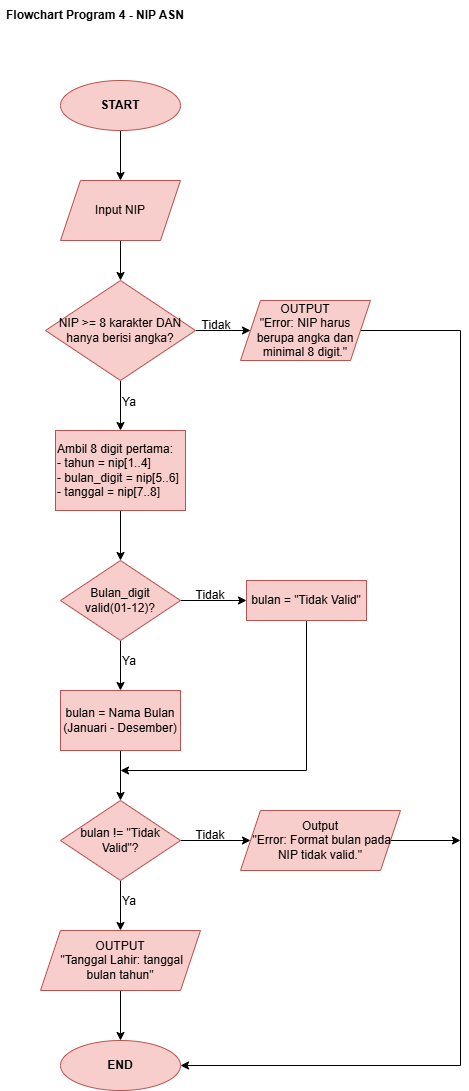

The diagram above was exported from draw.io. Its source (the exported page's mxGraphModel, read from the mxfile embedded in the PNG):
<mxGraphModel dx="774" dy="544" grid="1" gridSize="10" guides="1" tooltips="1" connect="1" arrows="1" fold="1" page="1" pageScale="1" pageWidth="850" pageHeight="1100" math="0" shadow="0">
  <root>
    <mxCell id="0" />
    <mxCell id="1" parent="0" />
    <mxCell id="Sk2iJHIN4KlDifhElW7b-1" parent="1" style="text;html=1;whiteSpace=wrap;strokeColor=none;fillColor=none;align=center;verticalAlign=middle;rounded=0;" value="&lt;b&gt;Flowchart Program 4 - NIP ASN&lt;/b&gt;" vertex="1">
      <mxGeometry height="30" width="190" x="140" y="10" as="geometry" />
    </mxCell>
    <mxCell id="2WvH8wASkNacH4j1Lsr6-2" edge="1" parent="1" source="Sk2iJHIN4KlDifhElW7b-2" style="edgeStyle=orthogonalEdgeStyle;rounded=0;orthogonalLoop=1;jettySize=auto;html=1;" target="2WvH8wASkNacH4j1Lsr6-1" value="">
      <mxGeometry relative="1" as="geometry" />
    </mxCell>
    <mxCell id="Sk2iJHIN4KlDifhElW7b-2" parent="1" style="ellipse;whiteSpace=wrap;html=1;fillColor=#f8cecc;strokeColor=#b85450;" value="&lt;b&gt;START&lt;/b&gt;" vertex="1">
      <mxGeometry height="50" width="120" x="200" y="90" as="geometry" />
    </mxCell>
    <mxCell id="2WvH8wASkNacH4j1Lsr6-4" edge="1" parent="1" source="2WvH8wASkNacH4j1Lsr6-1" style="edgeStyle=orthogonalEdgeStyle;rounded=0;orthogonalLoop=1;jettySize=auto;html=1;" target="2WvH8wASkNacH4j1Lsr6-3" value="">
      <mxGeometry relative="1" as="geometry" />
    </mxCell>
    <mxCell id="2WvH8wASkNacH4j1Lsr6-1" parent="1" style="shape=parallelogram;perimeter=parallelogramPerimeter;whiteSpace=wrap;html=1;fixedSize=1;fillColor=#f8cecc;strokeColor=#b85450;" value="Input NIP" vertex="1">
      <mxGeometry height="60" width="120" x="200" y="190" as="geometry" />
    </mxCell>
    <mxCell id="2WvH8wASkNacH4j1Lsr6-6" edge="1" parent="1" source="2WvH8wASkNacH4j1Lsr6-3" style="edgeStyle=orthogonalEdgeStyle;rounded=0;orthogonalLoop=1;jettySize=auto;html=1;" target="2WvH8wASkNacH4j1Lsr6-5" value="">
      <mxGeometry relative="1" as="geometry" />
    </mxCell>
    <mxCell id="2WvH8wASkNacH4j1Lsr6-10" edge="1" parent="1" source="2WvH8wASkNacH4j1Lsr6-3" style="edgeStyle=orthogonalEdgeStyle;rounded=0;orthogonalLoop=1;jettySize=auto;html=1;" target="2WvH8wASkNacH4j1Lsr6-9" value="">
      <mxGeometry relative="1" as="geometry" />
    </mxCell>
    <mxCell id="2WvH8wASkNacH4j1Lsr6-3" parent="1" style="rhombus;whiteSpace=wrap;html=1;fillColor=#f8cecc;strokeColor=#b85450;" value="NIP &amp;gt;= 8 karakter DAN hanya berisi angka?" vertex="1">
      <mxGeometry height="100" width="150" x="185" y="290" as="geometry" />
    </mxCell>
    <mxCell id="2WvH8wASkNacH4j1Lsr6-34" edge="1" parent="1" style="edgeStyle=orthogonalEdgeStyle;rounded=0;orthogonalLoop=1;jettySize=auto;html=1;entryX=1;entryY=0.5;entryDx=0;entryDy=0;" target="2WvH8wASkNacH4j1Lsr6-28">
      <mxGeometry relative="1" as="geometry">
        <Array as="points">
          <mxPoint x="500" y="340" />
          <mxPoint x="600" y="340" />
          <mxPoint x="600" y="1075" />
        </Array>
        <mxPoint x="500" y="320" as="sourcePoint" />
        <mxPoint x="650" y="1080" as="targetPoint" />
      </mxGeometry>
    </mxCell>
    <mxCell id="2WvH8wASkNacH4j1Lsr6-5" parent="1" style="shape=parallelogram;perimeter=parallelogramPerimeter;whiteSpace=wrap;html=1;fixedSize=1;fillColor=#f8cecc;strokeColor=#b85450;align=center;" value="&lt;div style=&quot;&quot;&gt;&lt;span style=&quot;background-color: transparent; color: light-dark(rgb(0, 0, 0), rgb(255, 255, 255));&quot;&gt;OUTPUT&lt;/span&gt;&lt;/div&gt;&lt;div style=&quot;&quot;&gt;&quot;Error: NIP harus berupa angka dan minimal 8 digit.&quot;&lt;/div&gt;" vertex="1">
      <mxGeometry height="60" width="130" x="380" y="310" as="geometry" />
    </mxCell>
    <mxCell id="2WvH8wASkNacH4j1Lsr6-8" parent="1" style="text;html=1;whiteSpace=wrap;strokeColor=none;fillColor=none;align=center;verticalAlign=middle;rounded=0;" value="Tidak" vertex="1">
      <mxGeometry height="30" width="60" x="326" y="320" as="geometry" />
    </mxCell>
    <mxCell id="2WvH8wASkNacH4j1Lsr6-13" edge="1" parent="1" source="2WvH8wASkNacH4j1Lsr6-9" style="edgeStyle=orthogonalEdgeStyle;rounded=0;orthogonalLoop=1;jettySize=auto;html=1;" target="2WvH8wASkNacH4j1Lsr6-12" value="">
      <mxGeometry relative="1" as="geometry" />
    </mxCell>
    <mxCell id="2WvH8wASkNacH4j1Lsr6-9" parent="1" style="whiteSpace=wrap;html=1;fillColor=#f8cecc;strokeColor=#b85450;align=left;" value="Ambil 8 digit pertama:&lt;div&gt;- tahun = nip[1..4]&lt;/div&gt;&lt;div&gt;- bulan_digit = nip[5..6]&lt;/div&gt;&lt;div&gt;- tanggal = nip[7..8]&lt;/div&gt;" vertex="1">
      <mxGeometry height="80" width="130" x="195" y="440" as="geometry" />
    </mxCell>
    <mxCell id="2WvH8wASkNacH4j1Lsr6-11" parent="1" style="text;html=1;whiteSpace=wrap;strokeColor=none;fillColor=none;align=center;verticalAlign=middle;rounded=0;" value="Ya" vertex="1">
      <mxGeometry height="30" width="60" x="239" y="397" as="geometry" />
    </mxCell>
    <mxCell id="2WvH8wASkNacH4j1Lsr6-16" edge="1" parent="1" source="2WvH8wASkNacH4j1Lsr6-12" style="edgeStyle=orthogonalEdgeStyle;rounded=0;orthogonalLoop=1;jettySize=auto;html=1;" target="2WvH8wASkNacH4j1Lsr6-15" value="">
      <mxGeometry relative="1" as="geometry" />
    </mxCell>
    <mxCell id="2WvH8wASkNacH4j1Lsr6-18" edge="1" parent="1" source="2WvH8wASkNacH4j1Lsr6-12" style="edgeStyle=orthogonalEdgeStyle;rounded=0;orthogonalLoop=1;jettySize=auto;html=1;" target="2WvH8wASkNacH4j1Lsr6-17" value="">
      <mxGeometry relative="1" as="geometry" />
    </mxCell>
    <mxCell id="2WvH8wASkNacH4j1Lsr6-12" parent="1" style="rhombus;whiteSpace=wrap;html=1;align=center;fillColor=#f8cecc;strokeColor=#b85450;" value="Bulan_digit&lt;div&gt;valid(01-12)?&lt;/div&gt;" vertex="1">
      <mxGeometry height="80" width="120" x="200" y="570" as="geometry" />
    </mxCell>
    <mxCell id="2WvH8wASkNacH4j1Lsr6-23" edge="1" parent="1" source="2WvH8wASkNacH4j1Lsr6-15" style="edgeStyle=orthogonalEdgeStyle;rounded=0;orthogonalLoop=1;jettySize=auto;html=1;" target="2WvH8wASkNacH4j1Lsr6-22" value="">
      <mxGeometry relative="1" as="geometry" />
    </mxCell>
    <mxCell id="2WvH8wASkNacH4j1Lsr6-15" parent="1" style="whiteSpace=wrap;html=1;fillColor=#f8cecc;strokeColor=#b85450;" value="&lt;div&gt;&lt;br&gt;&lt;/div&gt;bulan = Nama Bulan (Januari - Desember)&lt;div&gt;&lt;br&gt;&lt;/div&gt;" vertex="1">
      <mxGeometry height="60" width="120" x="200" y="700" as="geometry" />
    </mxCell>
    <mxCell id="2WvH8wASkNacH4j1Lsr6-37" edge="1" parent="1" style="edgeStyle=orthogonalEdgeStyle;rounded=0;orthogonalLoop=1;jettySize=auto;html=1;">
      <mxGeometry relative="1" as="geometry">
        <Array as="points">
          <mxPoint x="446" y="780" />
        </Array>
        <mxPoint x="446" y="620" as="sourcePoint" />
        <mxPoint x="260" y="780" as="targetPoint" />
      </mxGeometry>
    </mxCell>
    <mxCell id="2WvH8wASkNacH4j1Lsr6-17" parent="1" style="whiteSpace=wrap;html=1;fillColor=#f8cecc;strokeColor=#b85450;" value="&lt;div&gt;&lt;br&gt;&lt;/div&gt;bulan = &quot;Tidak Valid&quot;&lt;div&gt;&lt;br/&gt;&lt;/div&gt;" vertex="1">
      <mxGeometry height="40" width="120" x="386" y="590" as="geometry" />
    </mxCell>
    <mxCell id="2WvH8wASkNacH4j1Lsr6-19" parent="1" style="text;html=1;whiteSpace=wrap;strokeColor=none;fillColor=none;align=center;verticalAlign=middle;rounded=0;" value="Tidak" vertex="1">
      <mxGeometry height="30" width="60" x="320" y="590" as="geometry" />
    </mxCell>
    <mxCell id="2WvH8wASkNacH4j1Lsr6-21" parent="1" style="text;html=1;whiteSpace=wrap;strokeColor=none;fillColor=none;align=center;verticalAlign=middle;rounded=0;" value="Ya" vertex="1">
      <mxGeometry height="30" width="60" x="239" y="656" as="geometry" />
    </mxCell>
    <mxCell id="2WvH8wASkNacH4j1Lsr6-25" edge="1" parent="1" source="2WvH8wASkNacH4j1Lsr6-22" style="edgeStyle=orthogonalEdgeStyle;rounded=0;orthogonalLoop=1;jettySize=auto;html=1;" target="2WvH8wASkNacH4j1Lsr6-24" value="">
      <mxGeometry relative="1" as="geometry" />
    </mxCell>
    <mxCell id="2WvH8wASkNacH4j1Lsr6-32" edge="1" parent="1" source="2WvH8wASkNacH4j1Lsr6-22" style="edgeStyle=orthogonalEdgeStyle;rounded=0;orthogonalLoop=1;jettySize=auto;html=1;" target="2WvH8wASkNacH4j1Lsr6-31" value="">
      <mxGeometry relative="1" as="geometry" />
    </mxCell>
    <mxCell id="2WvH8wASkNacH4j1Lsr6-22" parent="1" style="rhombus;whiteSpace=wrap;html=1;fillColor=#f8cecc;strokeColor=#b85450;" value="bulan != &quot;Tidak Valid&quot;?" vertex="1">
      <mxGeometry height="80" width="120" x="200" y="810" as="geometry" />
    </mxCell>
    <mxCell id="2WvH8wASkNacH4j1Lsr6-29" edge="1" parent="1" source="2WvH8wASkNacH4j1Lsr6-24" style="edgeStyle=orthogonalEdgeStyle;rounded=0;orthogonalLoop=1;jettySize=auto;html=1;" target="2WvH8wASkNacH4j1Lsr6-28" value="">
      <mxGeometry relative="1" as="geometry" />
    </mxCell>
    <mxCell id="2WvH8wASkNacH4j1Lsr6-24" parent="1" style="shape=parallelogram;perimeter=parallelogramPerimeter;whiteSpace=wrap;html=1;fixedSize=1;fillColor=#f8cecc;strokeColor=#b85450;" value="OUTPUT&lt;div&gt;&amp;nbsp;&quot;Tanggal Lahir: tanggal bulan tahun&quot;&lt;/div&gt;" vertex="1">
      <mxGeometry height="60" width="160" x="180" y="940" as="geometry" />
    </mxCell>
    <mxCell id="2WvH8wASkNacH4j1Lsr6-28" parent="1" style="ellipse;whiteSpace=wrap;html=1;fillColor=#f8cecc;strokeColor=#b85450;" value="&lt;b&gt;END&lt;/b&gt;" vertex="1">
      <mxGeometry height="50" width="120" x="200" y="1050" as="geometry" />
    </mxCell>
    <mxCell id="2WvH8wASkNacH4j1Lsr6-30" parent="1" style="text;html=1;whiteSpace=wrap;strokeColor=none;fillColor=none;align=center;verticalAlign=middle;rounded=0;" value="Ya" vertex="1">
      <mxGeometry height="30" width="60" x="239" y="896" as="geometry" />
    </mxCell>
    <mxCell id="2WvH8wASkNacH4j1Lsr6-38" edge="1" parent="1" source="2WvH8wASkNacH4j1Lsr6-31" style="edgeStyle=orthogonalEdgeStyle;rounded=0;orthogonalLoop=1;jettySize=auto;html=1;">
      <mxGeometry relative="1" as="geometry">
        <mxPoint x="600" y="850" as="targetPoint" />
      </mxGeometry>
    </mxCell>
    <mxCell id="2WvH8wASkNacH4j1Lsr6-31" parent="1" style="shape=parallelogram;perimeter=parallelogramPerimeter;whiteSpace=wrap;html=1;fixedSize=1;fillColor=#f8cecc;strokeColor=#b85450;" value="Output&lt;div&gt;&amp;nbsp;&quot;Error: Format bulan pada NIP tidak valid.&quot;&lt;/div&gt;" vertex="1">
      <mxGeometry height="60" width="160" x="380" y="820" as="geometry" />
    </mxCell>
    <mxCell id="2WvH8wASkNacH4j1Lsr6-33" parent="1" style="text;html=1;whiteSpace=wrap;strokeColor=none;fillColor=none;align=center;verticalAlign=middle;rounded=0;" value="Tidak" vertex="1">
      <mxGeometry height="30" width="60" x="320" y="830" as="geometry" />
    </mxCell>
  </root>
</mxGraphModel>